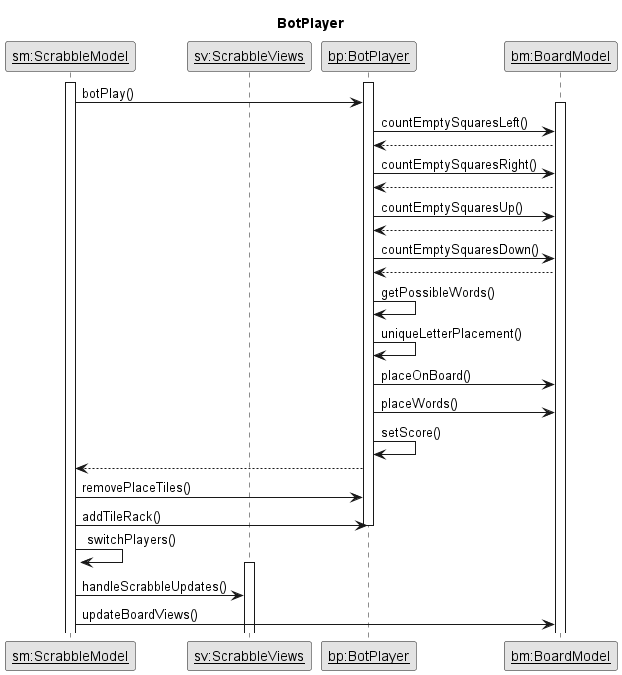

The diagram above was rendered by PlantUML. Its source (embedded in the PNG):
@startuml
title BotPlayer
skinparam monochrome true

participant "<u>sm:ScrabbleModel" as sm
participant "<u>sv:ScrabbleViews" as sv
participant "<u>bp:BotPlayer" as bp
participant "<u>bm:BoardModel" as bm



activate bp
activate sm

sm->bp: botPlay()
activate bm

bp->bm:countEmptySquaresLeft()
bm-->bp

bp->bm:countEmptySquaresRight()
bm-->bp

bp->bm:countEmptySquaresUp()
bm-->bp

bp->bm:countEmptySquaresDown()
bm-->bp

bp->bp:getPossibleWords()

bp->bp:uniqueLetterPlacement()

bp->bm:placeOnBoard()

bp->bm:placeWords()

bp->bp:setScore()

bp-->sm

sm->bp:removePlaceTiles()

sm->bp:addTileRack()
deactivate bp

sm->sm:switchPlayers()

activate sv

sm->sv:handleScrabbleUpdates()

sm->bm:updateBoardViews()


@enduml